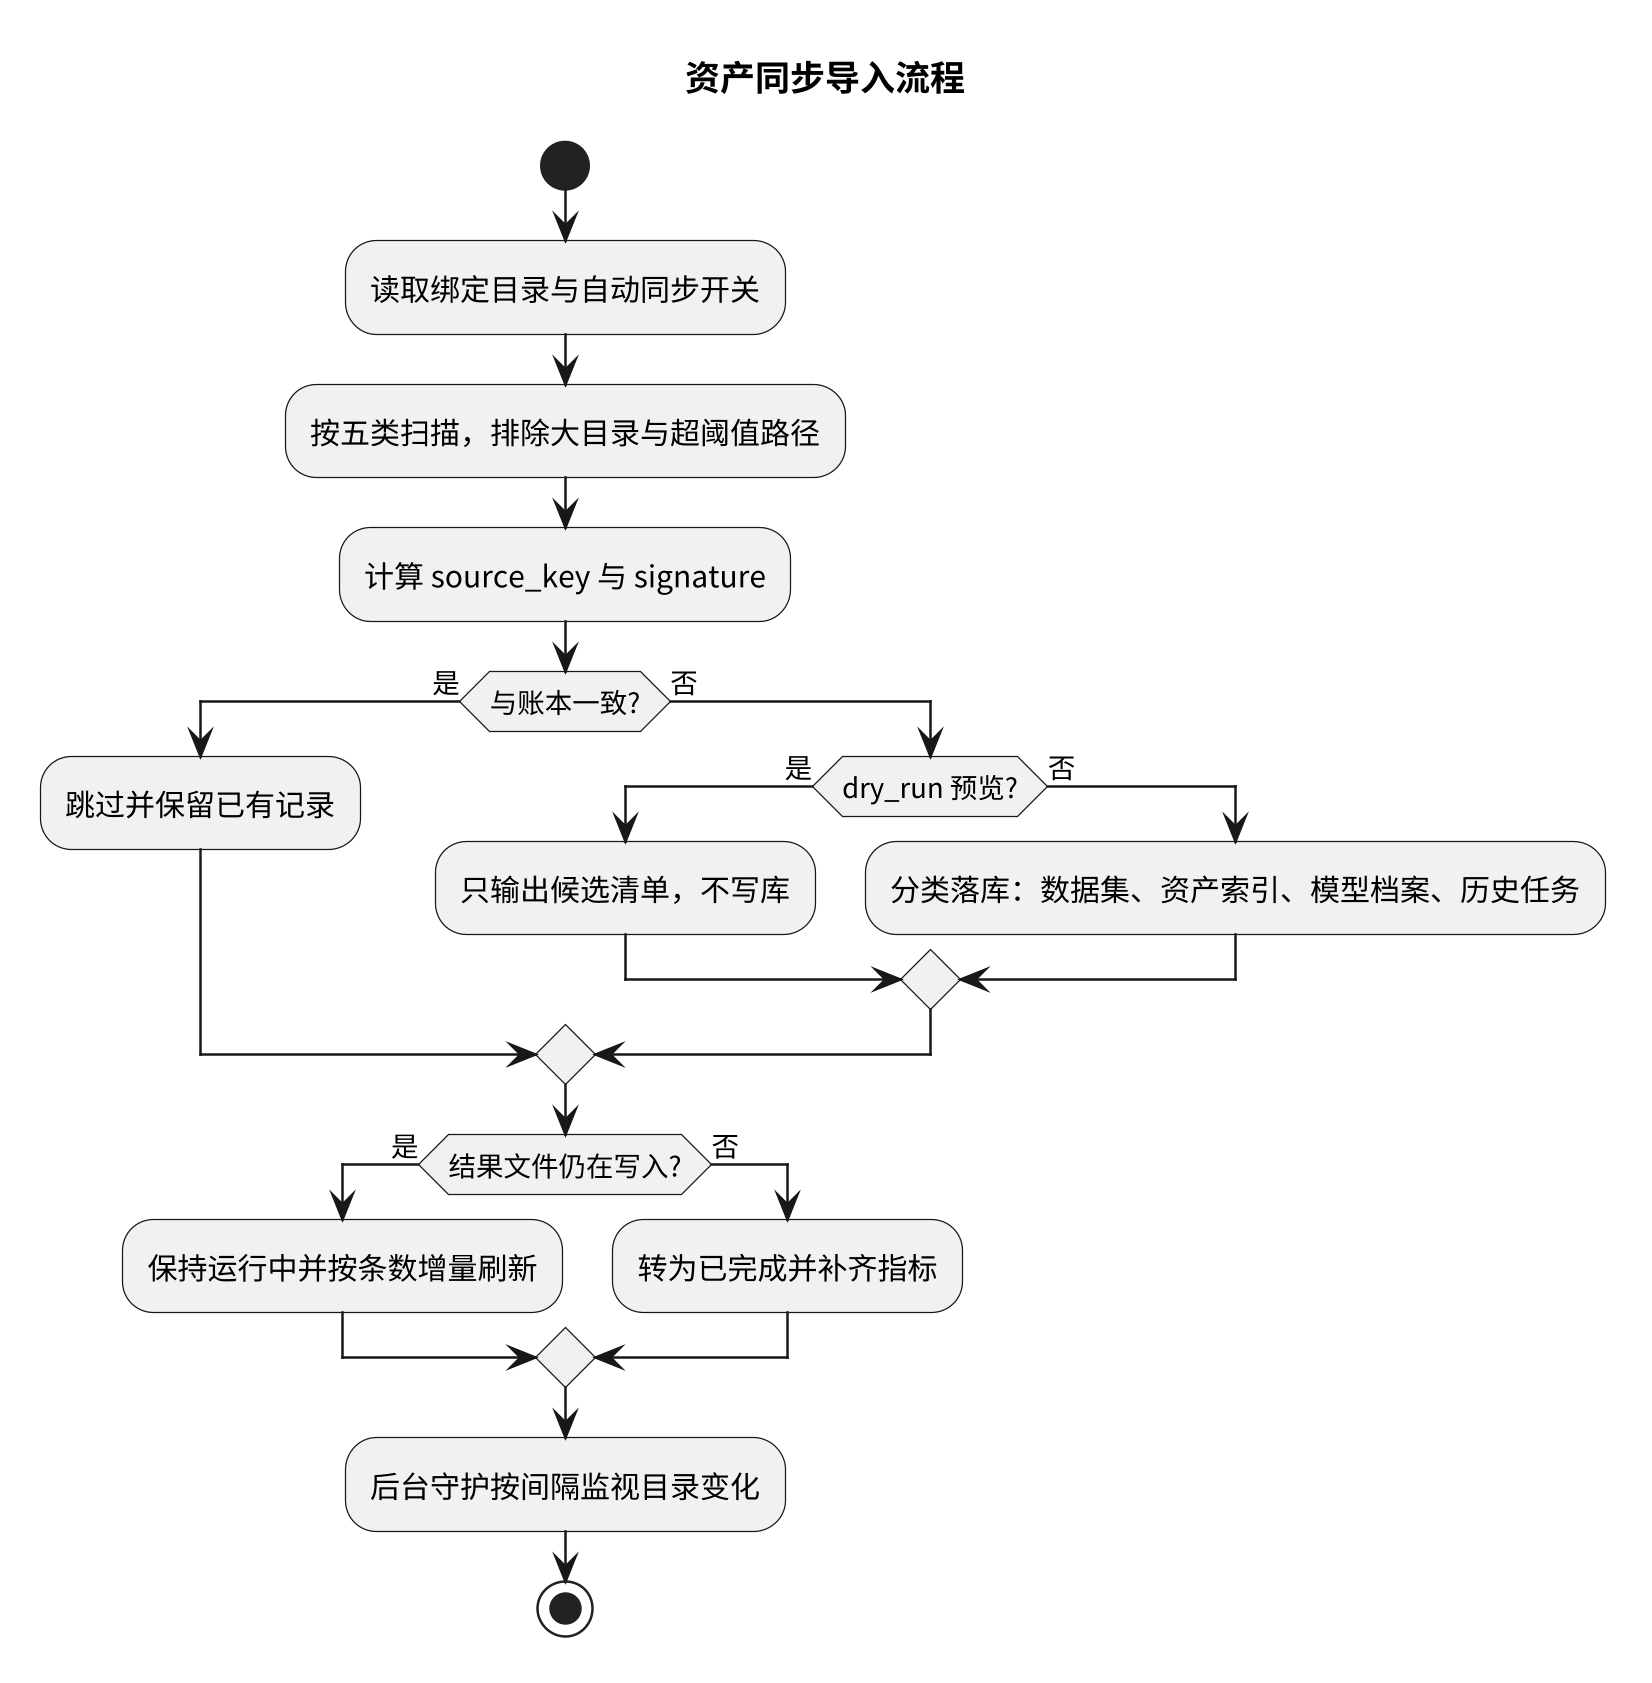

The diagram above was rendered by PlantUML. Its source (embedded in the PNG):
@startuml
scale 2.5
skinparam defaultFontName "Noto Sans CJK SC"
title 资产同步导入流程
start
:读取绑定目录与自动同步开关;
:按五类扫描，排除大目录与超阈值路径;
:计算 source_key 与 signature;
if (与账本一致?) then (是)
  :跳过并保留已有记录;
else (否)
  if (dry_run 预览?) then (是)
    :只输出候选清单，不写库;
  else (否)
    :分类落库：数据集、资产索引、模型档案、历史任务;
  endif
endif
if (结果文件仍在写入?) then (是)
  :保持运行中并按条数增量刷新;
else (否)
  :转为已完成并补齐指标;
endif
:后台守护按间隔监视目录变化;
stop
@enduml